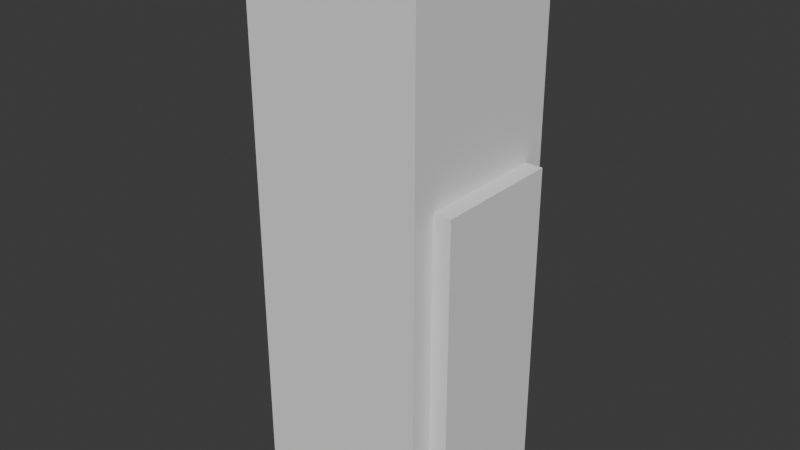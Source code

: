 # Source: geometry-templates-v0.1.blend  (saved by Blender 5.2.45; exported with 4.5.12 LTS)
import bpy
from mathutils import Matrix  # noqa: F401  (used for matrix-valued properties, if any)

bpy.ops.wm.read_factory_settings(use_empty=True)
scene = bpy.context.scene
scene.name = 'Scene'

# ---- collections
col_bvt_retail_geometry_templates = bpy.data.collections.new('BVT_Retail_Geometry_Templates'); scene.collection.children.link(col_bvt_retail_geometry_templates)

# ---- world
world_world = bpy.data.worlds.new('World'); scene.world = world_world
world_world.use_nodes = True; world_world.node_tree.nodes.clear()
_N = world_world.node_tree.nodes; _L = world_world.node_tree.links
n0 = _N.new('ShaderNodeOutputWorld'); n0.name = 'World Output'; n0.location = (200, 100)
n1 = _N.new('ShaderNodeBackground'); n1.name = 'Background'; n1.location = (-200, 100)
n1.inputs[0].default_value = (0.05088, 0.05088, 0.05088, 1.0)
_L.new(n1.outputs[0], n0.inputs[0])
n0.is_active_output = True
world_world.color = (0.05088, 0.05088, 0.05088)
world_world.sun_shadow_jitter_overblur = 0.0

# ---- meshes
me_bvt_template_can_mesh = bpy.data.meshes.new('BVT_Template_Can_Mesh')
me_bvt_template_can_mesh.from_pydata([(0.033, 0.0, 0.0), (0.03284, 0.003235, 0.0), (0.03237, 0.006438, 0.0), (0.03158, 0.009579, 0.0), (0.03049, 0.01263, 0.0), (0.0291, 0.01556, 0.0), (0.02744, 0.01833, 0.0), (0.02551, 0.02093, 0.0), (0.02333, 0.02333, 0.0), (0.02093, 0.02551, 0.0), (0.01833, 0.02744, 0.0), (0.01556, 0.0291, 0.0), (0.01263, 0.03049, 0.0), (0.009579, 0.03158, 0.0), (0.006438, 0.03237, 0.0), (0.003235, 0.03284, 0.0), (2.021e-18, 0.033, 0.0), (-0.003235, 0.03284, 0.0), (-0.006438, 0.03237, 0.0), (-0.009579, 0.03158, 0.0), (-0.01263, 0.03049, 0.0), (-0.01556, 0.0291, 0.0), (-0.01833, 0.02744, 0.0), (-0.02093, 0.02551, 0.0), (-0.02333, 0.02333, 0.0), (-0.02551, 0.02093, 0.0), (-0.02744, 0.01833, 0.0), (-0.0291, 0.01556, 0.0), (-0.03049, 0.01263, 0.0), (-0.03158, 0.009579, 0.0), (-0.03237, 0.006438, 0.0), (-0.03284, 0.003235, 0.0), (-0.033, 4.041e-18, 0.0), (-0.03284, -0.003235, 0.0), (-0.03237, -0.006438, 0.0), (-0.03158, -0.009579, 0.0), (-0.03049, -0.01263, 0.0), (-0.0291, -0.01556, 0.0), (-0.02744, -0.01833, 0.0), (-0.02551, -0.02093, 0.0), (-0.02333, -0.02333, 0.0), (-0.02093, -0.02551, 0.0), (-0.01833, -0.02744, 0.0), (-0.01556, -0.0291, 0.0), (-0.01263, -0.03049, 0.0), (-0.009579, -0.03158, 0.0), (-0.006438, -0.03237, 0.0), (-0.003235, -0.03284, 0.0), (-6.062e-18, -0.033, 0.0), (0.003235, -0.03284, 0.0), (0.006438, -0.03237, 0.0), (0.009579, -0.03158, 0.0), (0.01263, -0.03049, 0.0), (0.01556, -0.0291, 0.0), (0.01833, -0.02744, 0.0), (0.02093, -0.02551, 0.0), (0.02333, -0.02333, 0.0), (0.02551, -0.02093, 0.0), (0.02744, -0.01833, 0.0), (0.0291, -0.01556, 0.0), (0.03049, -0.01263, 0.0), (0.03158, -0.009579, 0.0), (0.03237, -0.006438, 0.0), (0.03284, -0.003235, 0.0), (0.033, 0.0, 0.115), (0.03284, 0.003235, 0.115), (0.03237, 0.006438, 0.115), (0.03158, 0.009579, 0.115), (0.03049, 0.01263, 0.115), (0.0291, 0.01556, 0.115), (0.02744, 0.01833, 0.115), (0.02551, 0.02093, 0.115), (0.02333, 0.02333, 0.115), (0.02093, 0.02551, 0.115), (0.01833, 0.02744, 0.115), (0.01556, 0.0291, 0.115), (0.01263, 0.03049, 0.115), (0.009579, 0.03158, 0.115), (0.006438, 0.03237, 0.115), (0.003235, 0.03284, 0.115), (2.021e-18, 0.033, 0.115), (-0.003235, 0.03284, 0.115), (-0.006438, 0.03237, 0.115), (-0.009579, 0.03158, 0.115), (-0.01263, 0.03049, 0.115), (-0.01556, 0.0291, 0.115), (-0.01833, 0.02744, 0.115), (-0.02093, 0.02551, 0.115), (-0.02333, 0.02333, 0.115), (-0.02551, 0.02093, 0.115), (-0.02744, 0.01833, 0.115), (-0.0291, 0.01556, 0.115), (-0.03049, 0.01263, 0.115), (-0.03158, 0.009579, 0.115), (-0.03237, 0.006438, 0.115), (-0.03284, 0.003235, 0.115), (-0.033, 4.041e-18, 0.115), (-0.03284, -0.003235, 0.115), (-0.03237, -0.006438, 0.115), (-0.03158, -0.009579, 0.115), (-0.03049, -0.01263, 0.115), (-0.0291, -0.01556, 0.115), (-0.02744, -0.01833, 0.115), (-0.02551, -0.02093, 0.115), (-0.02333, -0.02333, 0.115), (-0.02093, -0.02551, 0.115), (-0.01833, -0.02744, 0.115), (-0.01556, -0.0291, 0.115), (-0.01263, -0.03049, 0.115), (-0.009579, -0.03158, 0.115), (-0.006438, -0.03237, 0.115), (-0.003235, -0.03284, 0.115), (-6.062e-18, -0.033, 0.115), (0.003235, -0.03284, 0.115), (0.006438, -0.03237, 0.115), (0.009579, -0.03158, 0.115), (0.01263, -0.03049, 0.115), (0.01556, -0.0291, 0.115), (0.01833, -0.02744, 0.115), (0.02093, -0.02551, 0.115), (0.02333, -0.02333, 0.115), (0.02551, -0.02093, 0.115), (0.02744, -0.01833, 0.115), (0.0291, -0.01556, 0.115), (0.03049, -0.01263, 0.115), (0.03158, -0.009579, 0.115), (0.03237, -0.006438, 0.115), (0.03284, -0.003235, 0.115)], [], [(0, 1, 65, 64), (1, 2, 66, 65), (2, 3, 67, 66), (3, 4, 68, 67), (4, 5, 69, 68), (5, 6, 70, 69), (6, 7, 71, 70), (7, 8, 72, 71), (8, 9, 73, 72), (9, 10, 74, 73), (10, 11, 75, 74), (11, 12, 76, 75), (12, 13, 77, 76), (13, 14, 78, 77), (14, 15, 79, 78), (15, 16, 80, 79), (16, 17, 81, 80), (17, 18, 82, 81), (18, 19, 83, 82), (19, 20, 84, 83), (20, 21, 85, 84), (21, 22, 86, 85), (22, 23, 87, 86), (23, 24, 88, 87), (24, 25, 89, 88), (25, 26, 90, 89), (26, 27, 91, 90), (27, 28, 92, 91), (28, 29, 93, 92), (29, 30, 94, 93), (30, 31, 95, 94), (31, 32, 96, 95), (32, 33, 97, 96), (33, 34, 98, 97), (34, 35, 99, 98), (35, 36, 100, 99), (36, 37, 101, 100), (37, 38, 102, 101), (38, 39, 103, 102), (39, 40, 104, 103), (40, 41, 105, 104), (41, 42, 106, 105), (42, 43, 107, 106), (43, 44, 108, 107), (44, 45, 109, 108), (45, 46, 110, 109), (46, 47, 111, 110), (47, 48, 112, 111), (48, 49, 113, 112), (49, 50, 114, 113), (50, 51, 115, 114), (51, 52, 116, 115), (52, 53, 117, 116), (53, 54, 118, 117), (54, 55, 119, 118), (55, 56, 120, 119), (56, 57, 121, 120), (57, 58, 122, 121), (58, 59, 123, 122), (59, 60, 124, 123), (60, 61, 125, 124), (61, 62, 126, 125), (62, 63, 127, 126), (63, 0, 64, 127), (63, 62, 61, 60, 59, 58, 57, 56, 55, 54, 53, 52, 51, 50, 49, 48, 47, 46, 45, 44, 43, 42, 41, 40, 39, 38, 37, 36, 35, 34, 33, 32, 31, 30, 29, 28, 27, 26, 25, 24, 23, 22, 21, 20, 19, 18, 17, 16, 15, 14, 13, 12, 11, 10, 9, 8, 7, 6, 5, 4, 3, 2, 1, 0), (64, 65, 66, 67, 68, 69, 70, 71, 72, 73, 74, 75, 76, 77, 78, 79, 80, 81, 82, 83, 84, 85, 86, 87, 88, 89, 90, 91, 92, 93, 94, 95, 96, 97, 98, 99, 100, 101, 102, 103, 104, 105, 106, 107, 108, 109, 110, 111, 112, 113, 114, 115, 116, 117, 118, 119, 120, 121, 122, 123, 124, 125, 126, 127)])
me_bvt_template_can_mesh.polygons.foreach_set('use_smooth', [1, 1, 1, 1, 1, 1, 1, 1, 1, 1, 1, 1, 1, 1, 1, 1, 1, 1, 1, 1, 1, 1, 1, 1, 1, 1, 1, 1, 1, 1, 1, 1, 1, 1, 1, 1, 1, 1, 1, 1, 1, 1, 1, 1, 1, 1, 1, 1, 1, 1, 1, 1, 1, 1, 1, 1, 1, 1, 1, 1, 1, 1, 1, 1, 0, 0])
me_bvt_template_can_mesh.update()
me_bvt_template_bottle_mesh = bpy.data.meshes.new('BVT_Template_Bottle_Mesh')
me_bvt_template_bottle_mesh.from_pydata([(0.034, 0.0, 0.0), (0.03384, 0.003333, 0.0), (0.03335, 0.006633, 0.0), (0.03254, 0.00987, 0.0), (0.03141, 0.01301, 0.0), (0.02999, 0.01603, 0.0), (0.02827, 0.01889, 0.0), (0.02628, 0.02157, 0.0), (0.02404, 0.02404, 0.0), (0.02157, 0.02628, 0.0), (0.01889, 0.02827, 0.0), (0.01603, 0.02999, 0.0), (0.01301, 0.03141, 0.0), (0.00987, 0.03254, 0.0), (0.006633, 0.03335, 0.0), (0.003333, 0.03384, 0.0), (2.082e-18, 0.034, 0.0), (-0.003333, 0.03384, 0.0), (-0.006633, 0.03335, 0.0), (-0.00987, 0.03254, 0.0), (-0.01301, 0.03141, 0.0), (-0.01603, 0.02999, 0.0), (-0.01889, 0.02827, 0.0), (-0.02157, 0.02628, 0.0), (-0.02404, 0.02404, 0.0), (-0.02628, 0.02157, 0.0), (-0.02827, 0.01889, 0.0), (-0.02999, 0.01603, 0.0), (-0.03141, 0.01301, 0.0), (-0.03254, 0.00987, 0.0), (-0.03335, 0.006633, 0.0), (-0.03384, 0.003333, 0.0), (-0.034, 4.164e-18, 0.0), (-0.03384, -0.003333, 0.0), (-0.03335, -0.006633, 0.0), (-0.03254, -0.00987, 0.0), (-0.03141, -0.01301, 0.0), (-0.02999, -0.01603, 0.0), (-0.02827, -0.01889, 0.0), (-0.02628, -0.02157, 0.0), (-0.02404, -0.02404, 0.0), (-0.02157, -0.02628, 0.0), (-0.01889, -0.02827, 0.0), (-0.01603, -0.02999, 0.0), (-0.01301, -0.03141, 0.0), (-0.00987, -0.03254, 0.0), (-0.006633, -0.03335, 0.0), (-0.003333, -0.03384, 0.0), (-6.246e-18, -0.034, 0.0), (0.003333, -0.03384, 0.0), (0.006633, -0.03335, 0.0), (0.00987, -0.03254, 0.0), (0.01301, -0.03141, 0.0), (0.01603, -0.02999, 0.0), (0.01889, -0.02827, 0.0), (0.02157, -0.02628, 0.0), (0.02404, -0.02404, 0.0), (0.02628, -0.02157, 0.0), (0.02827, -0.01889, 0.0), (0.02999, -0.01603, 0.0), (0.03141, -0.01301, 0.0), (0.03254, -0.00987, 0.0), (0.03335, -0.006633, 0.0), (0.03384, -0.003333, 0.0), (0.034, 0.0, 0.153), (0.03384, 0.003333, 0.153), (0.03335, 0.006633, 0.153), (0.03254, 0.00987, 0.153), (0.03141, 0.01301, 0.153), (0.02999, 0.01603, 0.153), (0.02827, 0.01889, 0.153), (0.02628, 0.02157, 0.153), (0.02404, 0.02404, 0.153), (0.02157, 0.02628, 0.153), (0.01889, 0.02827, 0.153), (0.01603, 0.02999, 0.153), (0.01301, 0.03141, 0.153), (0.00987, 0.03254, 0.153), (0.006633, 0.03335, 0.153), (0.003333, 0.03384, 0.153), (2.082e-18, 0.034, 0.153), (-0.003333, 0.03384, 0.153), (-0.006633, 0.03335, 0.153), (-0.00987, 0.03254, 0.153), (-0.01301, 0.03141, 0.153), (-0.01603, 0.02999, 0.153), (-0.01889, 0.02827, 0.153), (-0.02157, 0.02628, 0.153), (-0.02404, 0.02404, 0.153), (-0.02628, 0.02157, 0.153), (-0.02827, 0.01889, 0.153), (-0.02999, 0.01603, 0.153), (-0.03141, 0.01301, 0.153), (-0.03254, 0.00987, 0.153), (-0.03335, 0.006633, 0.153), (-0.03384, 0.003333, 0.153), (-0.034, 4.164e-18, 0.153), (-0.03384, -0.003333, 0.153), (-0.03335, -0.006633, 0.153), (-0.03254, -0.00987, 0.153), (-0.03141, -0.01301, 0.153), (-0.02999, -0.01603, 0.153), (-0.02827, -0.01889, 0.153), (-0.02628, -0.02157, 0.153), (-0.02404, -0.02404, 0.153), (-0.02157, -0.02628, 0.153), (-0.01889, -0.02827, 0.153), (-0.01603, -0.02999, 0.153), (-0.01301, -0.03141, 0.153), (-0.00987, -0.03254, 0.153), (-0.006633, -0.03335, 0.153), (-0.003333, -0.03384, 0.153), (-6.246e-18, -0.034, 0.153), (0.003333, -0.03384, 0.153), (0.006633, -0.03335, 0.153), (0.00987, -0.03254, 0.153), (0.01301, -0.03141, 0.153), (0.01603, -0.02999, 0.153), (0.01889, -0.02827, 0.153), (0.02157, -0.02628, 0.153), (0.02404, -0.02404, 0.153), (0.02628, -0.02157, 0.153), (0.02827, -0.01889, 0.153), (0.02999, -0.01603, 0.153), (0.03141, -0.01301, 0.153), (0.03254, -0.00987, 0.153), (0.03335, -0.006633, 0.153), (0.03384, -0.003333, 0.153), (0.03196, 0.0, 0.171), (0.03181, 0.003133, 0.171), (0.03135, 0.006235, 0.171), (0.03058, 0.009277, 0.171), (0.02953, 0.01223, 0.171), (0.02819, 0.01507, 0.171), (0.02657, 0.01776, 0.171), (0.02471, 0.02028, 0.171), (0.0226, 0.0226, 0.171), (0.02028, 0.02471, 0.171), (0.01776, 0.02657, 0.171), (0.01507, 0.02819, 0.171), (0.01223, 0.02953, 0.171), (0.009277, 0.03058, 0.171), (0.006235, 0.03135, 0.171), (0.003133, 0.03181, 0.171), (1.957e-18, 0.03196, 0.171), (-0.003133, 0.03181, 0.171), (-0.006235, 0.03135, 0.171), (-0.009277, 0.03058, 0.171), (-0.01223, 0.02953, 0.171), (-0.01507, 0.02819, 0.171), (-0.01776, 0.02657, 0.171), (-0.02028, 0.02471, 0.171), (-0.0226, 0.0226, 0.171), (-0.02471, 0.02028, 0.171), (-0.02657, 0.01776, 0.171), (-0.02819, 0.01507, 0.171), (-0.02953, 0.01223, 0.171), (-0.03058, 0.009277, 0.171), (-0.03135, 0.006235, 0.171), (-0.03181, 0.003133, 0.171), (-0.03196, 3.914e-18, 0.171), (-0.03181, -0.003133, 0.171), (-0.03135, -0.006235, 0.171), (-0.03058, -0.009277, 0.171), (-0.02953, -0.01223, 0.171), (-0.02819, -0.01507, 0.171), (-0.02657, -0.01776, 0.171), (-0.02471, -0.02028, 0.171), (-0.0226, -0.0226, 0.171), (-0.02028, -0.02471, 0.171), (-0.01776, -0.02657, 0.171), (-0.01507, -0.02819, 0.171), (-0.01223, -0.02953, 0.171), (-0.009277, -0.03058, 0.171), (-0.006235, -0.03135, 0.171), (-0.003133, -0.03181, 0.171), (-5.871e-18, -0.03196, 0.171), (0.003133, -0.03181, 0.171), (0.006235, -0.03135, 0.171), (0.009277, -0.03058, 0.171), (0.01223, -0.02953, 0.171), (0.01507, -0.02819, 0.171), (0.01776, -0.02657, 0.171), (0.02028, -0.02471, 0.171), (0.0226, -0.0226, 0.171), (0.02471, -0.02028, 0.171), (0.02657, -0.01776, 0.171), (0.02819, -0.01507, 0.171), (0.02953, -0.01223, 0.171), (0.03058, -0.009277, 0.171), (0.03135, -0.006235, 0.171), (0.03181, -0.003133, 0.171), (0.02244, 0.0, 0.189), (0.02233, 0.0022, 0.189), (0.02201, 0.004378, 0.189), (0.02147, 0.006514, 0.189), (0.02073, 0.008587, 0.189), (0.01979, 0.01058, 0.189), (0.01866, 0.01247, 0.189), (0.01735, 0.01424, 0.189), (0.01587, 0.01587, 0.189), (0.01424, 0.01735, 0.189), (0.01247, 0.01866, 0.189), (0.01058, 0.01979, 0.189), (0.008587, 0.02073, 0.189), (0.006514, 0.02147, 0.189), (0.004378, 0.02201, 0.189), (0.0022, 0.02233, 0.189), (1.374e-18, 0.02244, 0.189), (-0.0022, 0.02233, 0.189), (-0.004378, 0.02201, 0.189), (-0.006514, 0.02147, 0.189), (-0.008587, 0.02073, 0.189), (-0.01058, 0.01979, 0.189), (-0.01247, 0.01866, 0.189), (-0.01424, 0.01735, 0.189), (-0.01587, 0.01587, 0.189), (-0.01735, 0.01424, 0.189), (-0.01866, 0.01247, 0.189), (-0.01979, 0.01058, 0.189), (-0.02073, 0.008587, 0.189), (-0.02147, 0.006514, 0.189), (-0.02201, 0.004378, 0.189), (-0.02233, 0.0022, 0.189), (-0.02244, 2.748e-18, 0.189), (-0.02233, -0.0022, 0.189), (-0.02201, -0.004378, 0.189), (-0.02147, -0.006514, 0.189), (-0.02073, -0.008587, 0.189), (-0.01979, -0.01058, 0.189), (-0.01866, -0.01247, 0.189), (-0.01735, -0.01424, 0.189), (-0.01587, -0.01587, 0.189), (-0.01424, -0.01735, 0.189), (-0.01247, -0.01866, 0.189), (-0.01058, -0.01979, 0.189), (-0.008587, -0.02073, 0.189), (-0.006514, -0.02147, 0.189), (-0.004378, -0.02201, 0.189), (-0.0022, -0.02233, 0.189), (-4.122e-18, -0.02244, 0.189), (0.0022, -0.02233, 0.189), (0.004378, -0.02201, 0.189), (0.006514, -0.02147, 0.189), (0.008587, -0.02073, 0.189), (0.01058, -0.01979, 0.189), (0.01247, -0.01866, 0.189), (0.01424, -0.01735, 0.189), (0.01587, -0.01587, 0.189), (0.01735, -0.01424, 0.189), (0.01866, -0.01247, 0.189), (0.01979, -0.01058, 0.189), (0.02073, -0.008587, 0.189), (0.02147, -0.006514, 0.189), (0.02201, -0.004378, 0.189), (0.02233, -0.0022, 0.189), (0.01496, 0.0, 0.2115), (0.01489, 0.001466, 0.2115), (0.01467, 0.002919, 0.2115), (0.01432, 0.004343, 0.2115), (0.01382, 0.005725, 0.2115), (0.01319, 0.007052, 0.2115), (0.01244, 0.008311, 0.2115), (0.01156, 0.009491, 0.2115), (0.01058, 0.01058, 0.2115), (0.009491, 0.01156, 0.2115), (0.008311, 0.01244, 0.2115), (0.007052, 0.01319, 0.2115), (0.005725, 0.01382, 0.2115), (0.004343, 0.01432, 0.2115), (0.002919, 0.01467, 0.2115), (0.001466, 0.01489, 0.2115), (9.16e-19, 0.01496, 0.2115), (-0.001466, 0.01489, 0.2115), (-0.002919, 0.01467, 0.2115), (-0.004343, 0.01432, 0.2115), (-0.005725, 0.01382, 0.2115), (-0.007052, 0.01319, 0.2115), (-0.008311, 0.01244, 0.2115), (-0.009491, 0.01156, 0.2115), (-0.01058, 0.01058, 0.2115), (-0.01156, 0.009491, 0.2115), (-0.01244, 0.008311, 0.2115), (-0.01319, 0.007052, 0.2115), (-0.01382, 0.005725, 0.2115), (-0.01432, 0.004343, 0.2115), (-0.01467, 0.002919, 0.2115), (-0.01489, 0.001466, 0.2115), (-0.01496, 1.832e-18, 0.2115), (-0.01489, -0.001466, 0.2115), (-0.01467, -0.002919, 0.2115), (-0.01432, -0.004343, 0.2115), (-0.01382, -0.005725, 0.2115), (-0.01319, -0.007052, 0.2115), (-0.01244, -0.008311, 0.2115), (-0.01156, -0.009491, 0.2115), (-0.01058, -0.01058, 0.2115), (-0.009491, -0.01156, 0.2115), (-0.008311, -0.01244, 0.2115), (-0.007052, -0.01319, 0.2115), (-0.005725, -0.01382, 0.2115), (-0.004343, -0.01432, 0.2115), (-0.002919, -0.01467, 0.2115), (-0.001466, -0.01489, 0.2115), (-2.748e-18, -0.01496, 0.2115), (0.001466, -0.01489, 0.2115), (0.002919, -0.01467, 0.2115), (0.004343, -0.01432, 0.2115), (0.005725, -0.01382, 0.2115), (0.007052, -0.01319, 0.2115), (0.008311, -0.01244, 0.2115), (0.009491, -0.01156, 0.2115), (0.01058, -0.01058, 0.2115), (0.01156, -0.009491, 0.2115), (0.01244, -0.008311, 0.2115), (0.01319, -0.007052, 0.2115), (0.01382, -0.005725, 0.2115), (0.01432, -0.004343, 0.2115), (0.01467, -0.002919, 0.2115), (0.01489, -0.001466, 0.2115), (0.01496, 0.0, 0.225), (0.01489, 0.001466, 0.225), (0.01467, 0.002919, 0.225), (0.01432, 0.004343, 0.225), (0.01382, 0.005725, 0.225), (0.01319, 0.007052, 0.225), (0.01244, 0.008311, 0.225), (0.01156, 0.009491, 0.225), (0.01058, 0.01058, 0.225), (0.009491, 0.01156, 0.225), (0.008311, 0.01244, 0.225), (0.007052, 0.01319, 0.225), (0.005725, 0.01382, 0.225), (0.004343, 0.01432, 0.225), (0.002919, 0.01467, 0.225), (0.001466, 0.01489, 0.225), (9.16e-19, 0.01496, 0.225), (-0.001466, 0.01489, 0.225), (-0.002919, 0.01467, 0.225), (-0.004343, 0.01432, 0.225), (-0.005725, 0.01382, 0.225), (-0.007052, 0.01319, 0.225), (-0.008311, 0.01244, 0.225), (-0.009491, 0.01156, 0.225), (-0.01058, 0.01058, 0.225), (-0.01156, 0.009491, 0.225), (-0.01244, 0.008311, 0.225), (-0.01319, 0.007052, 0.225), (-0.01382, 0.005725, 0.225), (-0.01432, 0.004343, 0.225), (-0.01467, 0.002919, 0.225), (-0.01489, 0.001466, 0.225), (-0.01496, 1.832e-18, 0.225), (-0.01489, -0.001466, 0.225), (-0.01467, -0.002919, 0.225), (-0.01432, -0.004343, 0.225), (-0.01382, -0.005725, 0.225), (-0.01319, -0.007052, 0.225), (-0.01244, -0.008311, 0.225), (-0.01156, -0.009491, 0.225), (-0.01058, -0.01058, 0.225), (-0.009491, -0.01156, 0.225), (-0.008311, -0.01244, 0.225), (-0.007052, -0.01319, 0.225), (-0.005725, -0.01382, 0.225), (-0.004343, -0.01432, 0.225), (-0.002919, -0.01467, 0.225), (-0.001466, -0.01489, 0.225), (-2.748e-18, -0.01496, 0.225), (0.001466, -0.01489, 0.225), (0.002919, -0.01467, 0.225), (0.004343, -0.01432, 0.225), (0.005725, -0.01382, 0.225), (0.007052, -0.01319, 0.225), (0.008311, -0.01244, 0.225), (0.009491, -0.01156, 0.225), (0.01058, -0.01058, 0.225), (0.01156, -0.009491, 0.225), (0.01244, -0.008311, 0.225), (0.01319, -0.007052, 0.225), (0.01382, -0.005725, 0.225), (0.01432, -0.004343, 0.225), (0.01467, -0.002919, 0.225), (0.01489, -0.001466, 0.225)], [], [(0, 1, 65, 64), (1, 2, 66, 65), (2, 3, 67, 66), (3, 4, 68, 67), (4, 5, 69, 68), (5, 6, 70, 69), (6, 7, 71, 70), (7, 8, 72, 71), (8, 9, 73, 72), (9, 10, 74, 73), (10, 11, 75, 74), (11, 12, 76, 75), (12, 13, 77, 76), (13, 14, 78, 77), (14, 15, 79, 78), (15, 16, 80, 79), (16, 17, 81, 80), (17, 18, 82, 81), (18, 19, 83, 82), (19, 20, 84, 83), (20, 21, 85, 84), (21, 22, 86, 85), (22, 23, 87, 86), (23, 24, 88, 87), (24, 25, 89, 88), (25, 26, 90, 89), (26, 27, 91, 90), (27, 28, 92, 91), (28, 29, 93, 92), (29, 30, 94, 93), (30, 31, 95, 94), (31, 32, 96, 95), (32, 33, 97, 96), (33, 34, 98, 97), (34, 35, 99, 98), (35, 36, 100, 99), (36, 37, 101, 100), (37, 38, 102, 101), (38, 39, 103, 102), (39, 40, 104, 103), (40, 41, 105, 104), (41, 42, 106, 105), (42, 43, 107, 106), (43, 44, 108, 107), (44, 45, 109, 108), (45, 46, 110, 109), (46, 47, 111, 110), (47, 48, 112, 111), (48, 49, 113, 112), (49, 50, 114, 113), (50, 51, 115, 114), (51, 52, 116, 115), (52, 53, 117, 116), (53, 54, 118, 117), (54, 55, 119, 118), (55, 56, 120, 119), (56, 57, 121, 120), (57, 58, 122, 121), (58, 59, 123, 122), (59, 60, 124, 123), (60, 61, 125, 124), (61, 62, 126, 125), (62, 63, 127, 126), (63, 0, 64, 127), (64, 65, 129, 128), (65, 66, 130, 129), (66, 67, 131, 130), (67, 68, 132, 131), (68, 69, 133, 132), (69, 70, 134, 133), (70, 71, 135, 134), (71, 72, 136, 135), (72, 73, 137, 136), (73, 74, 138, 137), (74, 75, 139, 138), (75, 76, 140, 139), (76, 77, 141, 140), (77, 78, 142, 141), (78, 79, 143, 142), (79, 80, 144, 143), (80, 81, 145, 144), (81, 82, 146, 145), (82, 83, 147, 146), (83, 84, 148, 147), (84, 85, 149, 148), (85, 86, 150, 149), (86, 87, 151, 150), (87, 88, 152, 151), (88, 89, 153, 152), (89, 90, 154, 153), (90, 91, 155, 154), (91, 92, 156, 155), (92, 93, 157, 156), (93, 94, 158, 157), (94, 95, 159, 158), (95, 96, 160, 159), (96, 97, 161, 160), (97, 98, 162, 161), (98, 99, 163, 162), (99, 100, 164, 163), (100, 101, 165, 164), (101, 102, 166, 165), (102, 103, 167, 166), (103, 104, 168, 167), (104, 105, 169, 168), (105, 106, 170, 169), (106, 107, 171, 170), (107, 108, 172, 171), (108, 109, 173, 172), (109, 110, 174, 173), (110, 111, 175, 174), (111, 112, 176, 175), (112, 113, 177, 176), (113, 114, 178, 177), (114, 115, 179, 178), (115, 116, 180, 179), (116, 117, 181, 180), (117, 118, 182, 181), (118, 119, 183, 182), (119, 120, 184, 183), (120, 121, 185, 184), (121, 122, 186, 185), (122, 123, 187, 186), (123, 124, 188, 187), (124, 125, 189, 188), (125, 126, 190, 189), (126, 127, 191, 190), (127, 64, 128, 191), (128, 129, 193, 192), (129, 130, 194, 193), (130, 131, 195, 194), (131, 132, 196, 195), (132, 133, 197, 196), (133, 134, 198, 197), (134, 135, 199, 198), (135, 136, 200, 199), (136, 137, 201, 200), (137, 138, 202, 201), (138, 139, 203, 202), (139, 140, 204, 203), (140, 141, 205, 204), (141, 142, 206, 205), (142, 143, 207, 206), (143, 144, 208, 207), (144, 145, 209, 208), (145, 146, 210, 209), (146, 147, 211, 210), (147, 148, 212, 211), (148, 149, 213, 212), (149, 150, 214, 213), (150, 151, 215, 214), (151, 152, 216, 215), (152, 153, 217, 216), (153, 154, 218, 217), (154, 155, 219, 218), (155, 156, 220, 219), (156, 157, 221, 220), (157, 158, 222, 221), (158, 159, 223, 222), (159, 160, 224, 223), (160, 161, 225, 224), (161, 162, 226, 225), (162, 163, 227, 226), (163, 164, 228, 227), (164, 165, 229, 228), (165, 166, 230, 229), (166, 167, 231, 230), (167, 168, 232, 231), (168, 169, 233, 232), (169, 170, 234, 233), (170, 171, 235, 234), (171, 172, 236, 235), (172, 173, 237, 236), (173, 174, 238, 237), (174, 175, 239, 238), (175, 176, 240, 239), (176, 177, 241, 240), (177, 178, 242, 241), (178, 179, 243, 242), (179, 180, 244, 243), (180, 181, 245, 244), (181, 182, 246, 245), (182, 183, 247, 246), (183, 184, 248, 247), (184, 185, 249, 248), (185, 186, 250, 249), (186, 187, 251, 250), (187, 188, 252, 251), (188, 189, 253, 252), (189, 190, 254, 253), (190, 191, 255, 254), (191, 128, 192, 255), (192, 193, 257, 256), (193, 194, 258, 257), (194, 195, 259, 258), (195, 196, 260, 259), (196, 197, 261, 260), (197, 198, 262, 261), (198, 199, 263, 262), (199, 200, 264, 263), (200, 201, 265, 264), (201, 202, 266, 265), (202, 203, 267, 266), (203, 204, 268, 267), (204, 205, 269, 268), (205, 206, 270, 269), (206, 207, 271, 270), (207, 208, 272, 271), (208, 209, 273, 272), (209, 210, 274, 273), (210, 211, 275, 274), (211, 212, 276, 275), (212, 213, 277, 276), (213, 214, 278, 277), (214, 215, 279, 278), (215, 216, 280, 279), (216, 217, 281, 280), (217, 218, 282, 281), (218, 219, 283, 282), (219, 220, 284, 283), (220, 221, 285, 284), (221, 222, 286, 285), (222, 223, 287, 286), (223, 224, 288, 287), (224, 225, 289, 288), (225, 226, 290, 289), (226, 227, 291, 290), (227, 228, 292, 291), (228, 229, 293, 292), (229, 230, 294, 293), (230, 231, 295, 294), (231, 232, 296, 295), (232, 233, 297, 296), (233, 234, 298, 297), (234, 235, 299, 298), (235, 236, 300, 299), (236, 237, 301, 300), (237, 238, 302, 301), (238, 239, 303, 302), (239, 240, 304, 303), (240, 241, 305, 304), (241, 242, 306, 305), (242, 243, 307, 306), (243, 244, 308, 307), (244, 245, 309, 308), (245, 246, 310, 309), (246, 247, 311, 310), (247, 248, 312, 311), (248, 249, 313, 312), (249, 250, 314, 313), (250, 251, 315, 314), (251, 252, 316, 315), (252, 253, 317, 316), (253, 254, 318, 317), (254, 255, 319, 318), (255, 192, 256, 319), (256, 257, 321, 320), (257, 258, 322, 321), (258, 259, 323, 322), (259, 260, 324, 323), (260, 261, 325, 324), (261, 262, 326, 325), (262, 263, 327, 326), (263, 264, 328, 327), (264, 265, 329, 328), (265, 266, 330, 329), (266, 267, 331, 330), (267, 268, 332, 331), (268, 269, 333, 332), (269, 270, 334, 333), (270, 271, 335, 334), (271, 272, 336, 335), (272, 273, 337, 336), (273, 274, 338, 337), (274, 275, 339, 338), (275, 276, 340, 339), (276, 277, 341, 340), (277, 278, 342, 341), (278, 279, 343, 342), (279, 280, 344, 343), (280, 281, 345, 344), (281, 282, 346, 345), (282, 283, 347, 346), (283, 284, 348, 347), (284, 285, 349, 348), (285, 286, 350, 349), (286, 287, 351, 350), (287, 288, 352, 351), (288, 289, 353, 352), (289, 290, 354, 353), (290, 291, 355, 354), (291, 292, 356, 355), (292, 293, 357, 356), (293, 294, 358, 357), (294, 295, 359, 358), (295, 296, 360, 359), (296, 297, 361, 360), (297, 298, 362, 361), (298, 299, 363, 362), (299, 300, 364, 363), (300, 301, 365, 364), (301, 302, 366, 365), (302, 303, 367, 366), (303, 304, 368, 367), (304, 305, 369, 368), (305, 306, 370, 369), (306, 307, 371, 370), (307, 308, 372, 371), (308, 309, 373, 372), (309, 310, 374, 373), (310, 311, 375, 374), (311, 312, 376, 375), (312, 313, 377, 376), (313, 314, 378, 377), (314, 315, 379, 378), (315, 316, 380, 379), (316, 317, 381, 380), (317, 318, 382, 381), (318, 319, 383, 382), (319, 256, 320, 383), (63, 62, 61, 60, 59, 58, 57, 56, 55, 54, 53, 52, 51, 50, 49, 48, 47, 46, 45, 44, 43, 42, 41, 40, 39, 38, 37, 36, 35, 34, 33, 32, 31, 30, 29, 28, 27, 26, 25, 24, 23, 22, 21, 20, 19, 18, 17, 16, 15, 14, 13, 12, 11, 10, 9, 8, 7, 6, 5, 4, 3, 2, 1, 0), (320, 321, 322, 323, 324, 325, 326, 327, 328, 329, 330, 331, 332, 333, 334, 335, 336, 337, 338, 339, 340, 341, 342, 343, 344, 345, 346, 347, 348, 349, 350, 351, 352, 353, 354, 355, 356, 357, 358, 359, 360, 361, 362, 363, 364, 365, 366, 367, 368, 369, 370, 371, 372, 373, 374, 375, 376, 377, 378, 379, 380, 381, 382, 383)])
me_bvt_template_bottle_mesh.polygons.foreach_set('use_smooth', [1, 1, 1, 1, 1, 1, 1, 1, 1, 1, 1, 1, 1, 1, 1, 1, 1, 1, 1, 1, 1, 1, 1, 1, 1, 1, 1, 1, 1, 1, 1, 1, 1, 1, 1, 1, 1, 1, 1, 1, 1, 1, 1, 1, 1, 1, 1, 1, 1, 1, 1, 1, 1, 1, 1, 1, 1, 1, 1, 1, 1, 1, 1, 1, 1, 1, 1, 1, 1, 1, 1, 1, 1, 1, 1, 1, 1, 1, 1, 1, 1, 1, 1, 1, 1, 1, 1, 1, 1, 1, 1, 1, 1, 1, 1, 1, 1, 1, 1, 1, 1, 1, 1, 1, 1, 1, 1, 1, 1, 1, 1, 1, 1, 1, 1, 1, 1, 1, 1, 1, 1, 1, 1, 1, 1, 1, 1, 1, 1, 1, 1, 1, 1, 1, 1, 1, 1, 1, 1, 1, 1, 1, 1, 1, 1, 1, 1, 1, 1, 1, 1, 1, 1, 1, 1, 1, 1, 1, 1, 1, 1, 1, 1, 1, 1, 1, 1, 1, 1, 1, 1, 1, 1, 1, 1, 1, 1, 1, 1, 1, 1, 1, 1, 1, 1, 1, 1, 1, 1, 1, 1, 1, 1, 1, 1, 1, 1, 1, 1, 1, 1, 1, 1, 1, 1, 1, 1, 1, 1, 1, 1, 1, 1, 1, 1, 1, 1, 1, 1, 1, 1, 1, 1, 1, 1, 1, 1, 1, 1, 1, 1, 1, 1, 1, 1, 1, 1, 1, 1, 1, 1, 1, 1, 1, 1, 1, 1, 1, 1, 1, 1, 1, 1, 1, 1, 1, 1, 1, 1, 1, 1, 1, 1, 1, 1, 1, 1, 1, 1, 1, 1, 1, 1, 1, 1, 1, 1, 1, 1, 1, 1, 1, 1, 1, 1, 1, 1, 1, 1, 1, 1, 1, 1, 1, 1, 1, 1, 1, 1, 1, 1, 1, 1, 1, 1, 1, 1, 1, 1, 1, 1, 1, 1, 1, 1, 1, 1, 1, 1, 1, 0, 0])
me_bvt_template_bottle_mesh.update()
me_bvt_template_carton_mesh = bpy.data.meshes.new('BVT_Template_Carton_Mesh')
me_bvt_template_carton_mesh.from_pydata([(-0.0375, -0.0375, 0.0), (0.0375, -0.0375, 0.0), (0.0375, 0.0375, 0.0), (-0.0375, 0.0375, 0.0), (-0.0375, -0.0375, 0.235), (0.0375, -0.0375, 0.235), (0.0375, 0.0375, 0.235), (-0.0375, 0.0375, 0.235)], [], [(0, 3, 2, 1), (4, 5, 6, 7), (0, 1, 5, 4), (1, 2, 6, 5), (2, 3, 7, 6), (3, 0, 4, 7)])
me_bvt_template_carton_mesh.update()
me_bvt_template_box_mesh = bpy.data.meshes.new('BVT_Template_Box_Mesh')
me_bvt_template_box_mesh.from_pydata([(-0.045, -0.0275, 0.0), (0.045, -0.0275, 0.0), (0.045, 0.0275, 0.0), (-0.045, 0.0275, 0.0), (-0.045, -0.0275, 0.145), (0.045, -0.0275, 0.145), (0.045, 0.0275, 0.145), (-0.045, 0.0275, 0.145)], [], [(0, 3, 2, 1), (4, 5, 6, 7), (0, 1, 5, 4), (1, 2, 6, 5), (2, 3, 7, 6), (3, 0, 4, 7)])
me_bvt_template_box_mesh.update()

# ---- objects
ob_bvt_template_can = bpy.data.objects.new('BVT_Template_Can', me_bvt_template_can_mesh)
ob_bvt_template_bottle = bpy.data.objects.new('BVT_Template_Bottle', me_bvt_template_bottle_mesh)
ob_bvt_template_carton = bpy.data.objects.new('BVT_Template_Carton', me_bvt_template_carton_mesh)
ob_bvt_template_box = bpy.data.objects.new('BVT_Template_Box', me_bvt_template_box_mesh)

# ---- transforms, parenting, visibility, modifiers, constraints
ob_bvt_template_can.location = (0.0, 0.0, 0.0)
ob_bvt_template_bottle.location = (0.0, 0.0, 0.0)
ob_bvt_template_carton.location = (0.0, 0.0, 0.0)
ob_bvt_template_box.location = (0.0, 0.0, 0.0)

# ---- collection membership
col_bvt_retail_geometry_templates.objects.link(ob_bvt_template_can)
col_bvt_retail_geometry_templates.objects.link(ob_bvt_template_bottle)
col_bvt_retail_geometry_templates.objects.link(ob_bvt_template_carton)
col_bvt_retail_geometry_templates.objects.link(ob_bvt_template_box)

# ---- scene / render settings (as saved in the file)
scene.frame_start = 1; scene.frame_end = 250; scene.frame_set(1)
scene.render.engine = 'BLENDER_EEVEE_NEXT'
scene.render.bake_bias = 0.0
scene.render.bake_samples = 0
scene.render.compositor_device = 'GPU'
scene.eevee.use_volume_custom_range = False
scene.eevee.fast_gi_thickness_near = 0.1
scene.eevee.fast_gi_thickness_far = 0.0
scene.eevee.ray_tracing_options.screen_trace_thickness = 0.1
bpy.context.view_layer.update()

# ---- added for rendering (the .blend has no active camera and no usable light): camera, sun
cam_auto = bpy.data.cameras.new('AutoCamera')
cam_auto.lens = 50.0
cam_auto.sensor_width = 36.0
cam_auto.clip_end = 1000.0
ob_auto_camera = bpy.data.objects.new('AutoCamera', cam_auto)
scene.collection.objects.link(ob_auto_camera)
ob_auto_camera.location = (0.242949, -0.291538, 0.311859)
ob_auto_camera.rotation_euler = (1.09748, -7.21219e-08, 0.694738)
scene.camera = ob_auto_camera
light_auto_sun = bpy.data.lights.new('AutoSun', 'SUN')
light_auto_sun.energy = 3.0
light_auto_sun.angle = 0.0523599
ob_auto_sun = bpy.data.objects.new('AutoSun', light_auto_sun)
scene.collection.objects.link(ob_auto_sun)
ob_auto_sun.rotation_euler = (0.872665, 0.174533, 0.523599)
bpy.context.view_layer.update()
